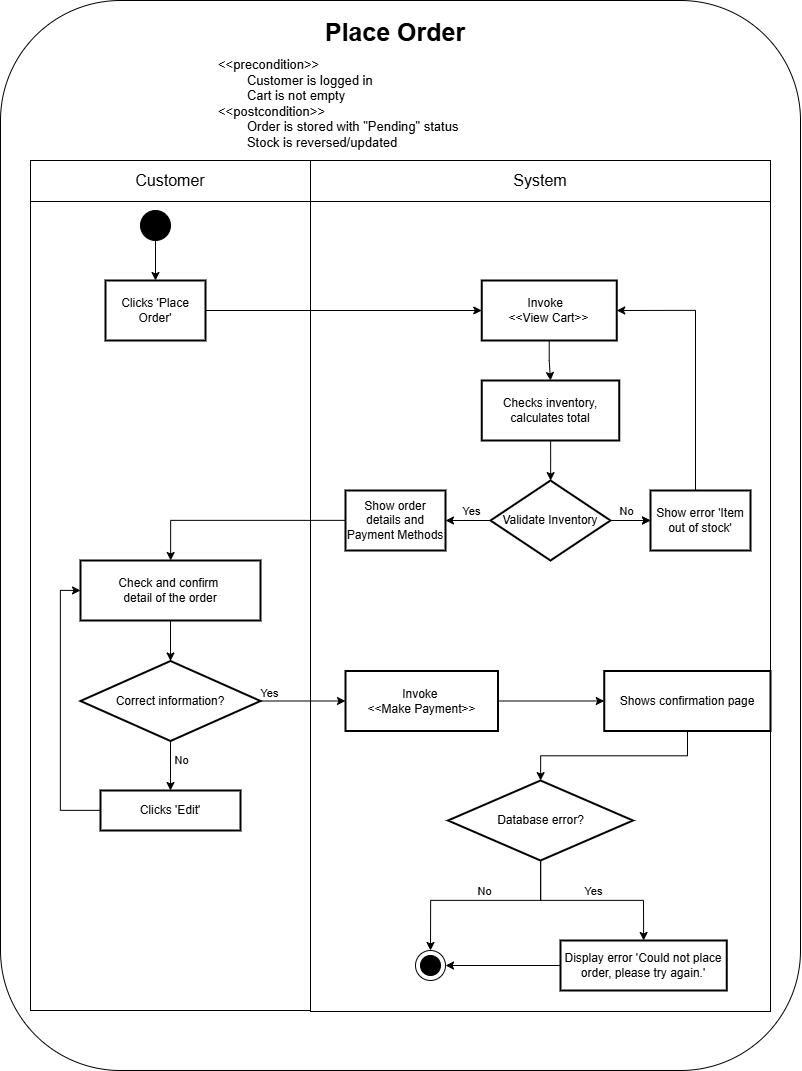

The diagram above was exported from draw.io. Its source (the exported page's mxGraphModel, read from the mxfile embedded in the PNG):
<mxGraphModel dx="2231" dy="1351" grid="1" gridSize="10" guides="1" tooltips="1" connect="1" arrows="1" fold="1" page="1" pageScale="1" pageWidth="850" pageHeight="1100" math="0" shadow="0">
  <root>
    <mxCell id="0" />
    <mxCell id="1" parent="0" />
    <mxCell id="Fm3u577bRLvWK5EXhEw_-215" value="" style="rounded=1;whiteSpace=wrap;html=1;" parent="1" vertex="1">
      <mxGeometry x="30" y="40" width="800" height="1070" as="geometry" />
    </mxCell>
    <mxCell id="Fm3u577bRLvWK5EXhEw_-216" value="Place Order" style="text;whiteSpace=wrap;fontSize=25;fontStyle=1;align=center;" parent="1" vertex="1">
      <mxGeometry x="315" y="50" width="220" height="50" as="geometry" />
    </mxCell>
    <mxCell id="Fm3u577bRLvWK5EXhEw_-217" value="&lt;&lt;precondition&gt;&gt;&#10;        Customer is logged in&#10;        Cart is not empty&#10;&lt;&lt;postcondition&gt;&gt;&#10;        Order is stored with &quot;Pending&quot; status&#10;        Stock is reversed/updated" style="text;whiteSpace=wrap;fontSize=13;align=left;" parent="1" vertex="1">
      <mxGeometry x="246.25" y="90" width="410" height="99" as="geometry" />
    </mxCell>
    <mxCell id="Fm3u577bRLvWK5EXhEw_-218" value="&lt;font style=&quot;font-size: 16px;&quot;&gt;Customer&lt;/font&gt;" style="rounded=0;whiteSpace=wrap;html=1;" parent="1" vertex="1">
      <mxGeometry x="60" y="200" width="280" height="41" as="geometry" />
    </mxCell>
    <mxCell id="Fm3u577bRLvWK5EXhEw_-219" value="&lt;font style=&quot;font-size: 16px;&quot;&gt;System&lt;/font&gt;" style="rounded=0;whiteSpace=wrap;html=1;" parent="1" vertex="1">
      <mxGeometry x="340" y="200" width="460" height="41" as="geometry" />
    </mxCell>
    <mxCell id="Fm3u577bRLvWK5EXhEw_-220" value="" style="whiteSpace=wrap;strokeWidth=1;" parent="1" vertex="1">
      <mxGeometry x="60" y="241" width="280" height="809" as="geometry" />
    </mxCell>
    <mxCell id="Fm3u577bRLvWK5EXhEw_-221" value="" style="whiteSpace=wrap;strokeWidth=1;" parent="1" vertex="1">
      <mxGeometry x="340" y="241" width="460" height="810" as="geometry" />
    </mxCell>
    <mxCell id="Fm3u577bRLvWK5EXhEw_-222" value="" style="ellipse;whiteSpace=wrap;html=1;fillColor=#000000;" parent="1" vertex="1">
      <mxGeometry x="170" y="250" width="30" height="30" as="geometry" />
    </mxCell>
    <mxCell id="Fm3u577bRLvWK5EXhEw_-223" style="edgeStyle=orthogonalEdgeStyle;rounded=0;orthogonalLoop=1;jettySize=auto;html=1;entryX=0.5;entryY=0;entryDx=0;entryDy=0;" parent="1" source="Fm3u577bRLvWK5EXhEw_-222" target="Fm3u577bRLvWK5EXhEw_-226" edge="1">
      <mxGeometry relative="1" as="geometry">
        <Array as="points" />
      </mxGeometry>
    </mxCell>
    <mxCell id="Fm3u577bRLvWK5EXhEw_-265" style="edgeStyle=orthogonalEdgeStyle;rounded=0;orthogonalLoop=1;jettySize=auto;html=1;entryX=0.5;entryY=0;entryDx=0;entryDy=0;" parent="1" source="Fm3u577bRLvWK5EXhEw_-224" target="Fm3u577bRLvWK5EXhEw_-228" edge="1">
      <mxGeometry relative="1" as="geometry" />
    </mxCell>
    <mxCell id="Fm3u577bRLvWK5EXhEw_-224" value="Invoke  &#10;&lt;&lt;View Cart&gt;&gt;" style="whiteSpace=wrap;strokeWidth=2;" parent="1" vertex="1">
      <mxGeometry x="511.25" y="320" width="135" height="60" as="geometry" />
    </mxCell>
    <mxCell id="Fm3u577bRLvWK5EXhEw_-226" value="Clicks 'Place Order'" style="whiteSpace=wrap;strokeWidth=2;" parent="1" vertex="1">
      <mxGeometry x="135" y="320" width="100" height="60" as="geometry" />
    </mxCell>
    <mxCell id="Fm3u577bRLvWK5EXhEw_-227" style="edgeStyle=orthogonalEdgeStyle;rounded=0;orthogonalLoop=1;jettySize=auto;html=1;entryX=0;entryY=0.5;entryDx=0;entryDy=0;" parent="1" source="Fm3u577bRLvWK5EXhEw_-226" target="Fm3u577bRLvWK5EXhEw_-224" edge="1">
      <mxGeometry relative="1" as="geometry">
        <mxPoint x="390" y="350" as="targetPoint" />
      </mxGeometry>
    </mxCell>
    <mxCell id="Fm3u577bRLvWK5EXhEw_-228" value="Checks inventory, calculates total" style="whiteSpace=wrap;strokeWidth=2;" parent="1" vertex="1">
      <mxGeometry x="511.25" y="420" width="137.5" height="60" as="geometry" />
    </mxCell>
    <mxCell id="Fm3u577bRLvWK5EXhEw_-229" style="edgeStyle=orthogonalEdgeStyle;rounded=0;orthogonalLoop=1;jettySize=auto;html=1;" parent="1" source="Fm3u577bRLvWK5EXhEw_-228" target="Fm3u577bRLvWK5EXhEw_-230" edge="1">
      <mxGeometry relative="1" as="geometry" />
    </mxCell>
    <mxCell id="_CLTGmrsKbXDvPBCta3s-1" value="" style="edgeStyle=orthogonalEdgeStyle;rounded=0;orthogonalLoop=1;jettySize=auto;html=1;" edge="1" parent="1" source="Fm3u577bRLvWK5EXhEw_-230" target="Fm3u577bRLvWK5EXhEw_-235">
      <mxGeometry relative="1" as="geometry" />
    </mxCell>
    <mxCell id="Fm3u577bRLvWK5EXhEw_-230" value="Validate Inventory" style="rhombus;strokeWidth=2;whiteSpace=wrap;" parent="1" vertex="1">
      <mxGeometry x="520" y="520" width="120" height="80" as="geometry" />
    </mxCell>
    <mxCell id="Fm3u577bRLvWK5EXhEw_-231" style="edgeStyle=orthogonalEdgeStyle;rounded=0;orthogonalLoop=1;jettySize=auto;html=1;" parent="1" source="Fm3u577bRLvWK5EXhEw_-230" target="Fm3u577bRLvWK5EXhEw_-237" edge="1">
      <mxGeometry relative="1" as="geometry" />
    </mxCell>
    <mxCell id="Fm3u577bRLvWK5EXhEw_-232" value="Yes" style="edgeLabel;html=1;align=center;verticalAlign=middle;resizable=0;points=[];" parent="Fm3u577bRLvWK5EXhEw_-231" connectable="0" vertex="1">
      <mxGeometry x="-0.2" y="1" relative="1" as="geometry">
        <mxPoint x="-3" y="-11" as="offset" />
      </mxGeometry>
    </mxCell>
    <mxCell id="Fm3u577bRLvWK5EXhEw_-233" style="edgeStyle=orthogonalEdgeStyle;rounded=0;orthogonalLoop=1;jettySize=auto;html=1;" parent="1" source="Fm3u577bRLvWK5EXhEw_-230" target="Fm3u577bRLvWK5EXhEw_-235" edge="1">
      <mxGeometry relative="1" as="geometry" />
    </mxCell>
    <mxCell id="Fm3u577bRLvWK5EXhEw_-234" value="No" style="edgeLabel;html=1;align=center;verticalAlign=middle;resizable=0;points=[];" parent="Fm3u577bRLvWK5EXhEw_-233" connectable="0" vertex="1">
      <mxGeometry x="0.2111" y="-1" relative="1" as="geometry">
        <mxPoint x="-8" y="-11" as="offset" />
      </mxGeometry>
    </mxCell>
    <mxCell id="Fm3u577bRLvWK5EXhEw_-235" value="Show error 'Item out of stock'" style="whiteSpace=wrap;strokeWidth=2;" parent="1" vertex="1">
      <mxGeometry x="680" y="530" width="100" height="60" as="geometry" />
    </mxCell>
    <mxCell id="Fm3u577bRLvWK5EXhEw_-236" style="edgeStyle=orthogonalEdgeStyle;rounded=0;orthogonalLoop=1;jettySize=auto;html=1;exitX=0.5;exitY=0;exitDx=0;exitDy=0;entryX=1;entryY=0.5;entryDx=0;entryDy=0;" parent="1" source="Fm3u577bRLvWK5EXhEw_-235" target="Fm3u577bRLvWK5EXhEw_-224" edge="1">
      <mxGeometry relative="1" as="geometry">
        <Array as="points">
          <mxPoint x="725" y="350" />
        </Array>
        <mxPoint x="587.5" y="690" as="sourcePoint" />
        <mxPoint x="570" y="360" as="targetPoint" />
      </mxGeometry>
    </mxCell>
    <mxCell id="Fm3u577bRLvWK5EXhEw_-237" value="Show order details and Payment Methods" style="whiteSpace=wrap;strokeWidth=2;" parent="1" vertex="1">
      <mxGeometry x="375" y="530" width="100" height="60" as="geometry" />
    </mxCell>
    <mxCell id="Fm3u577bRLvWK5EXhEw_-238" style="edgeStyle=orthogonalEdgeStyle;rounded=0;orthogonalLoop=1;jettySize=auto;html=1;" parent="1" source="Fm3u577bRLvWK5EXhEw_-237" target="Fm3u577bRLvWK5EXhEw_-239" edge="1">
      <mxGeometry relative="1" as="geometry" />
    </mxCell>
    <mxCell id="Fm3u577bRLvWK5EXhEw_-239" value="Check and confirm &#10;detail of the order" style="whiteSpace=wrap;strokeWidth=2;" parent="1" vertex="1">
      <mxGeometry x="110" y="600" width="180" height="60" as="geometry" />
    </mxCell>
    <mxCell id="Fm3u577bRLvWK5EXhEw_-240" style="edgeStyle=orthogonalEdgeStyle;rounded=0;orthogonalLoop=1;jettySize=auto;html=1;" parent="1" source="Fm3u577bRLvWK5EXhEw_-239" target="Fm3u577bRLvWK5EXhEw_-241" edge="1">
      <mxGeometry relative="1" as="geometry">
        <Array as="points">
          <mxPoint x="200" y="720" />
          <mxPoint x="200" y="720" />
        </Array>
      </mxGeometry>
    </mxCell>
    <mxCell id="Fm3u577bRLvWK5EXhEw_-241" value="Correct information?" style="rhombus;strokeWidth=2;whiteSpace=wrap;" parent="1" vertex="1">
      <mxGeometry x="110" y="700.5" width="180" height="80" as="geometry" />
    </mxCell>
    <mxCell id="Fm3u577bRLvWK5EXhEw_-242" style="edgeStyle=orthogonalEdgeStyle;rounded=0;orthogonalLoop=1;jettySize=auto;html=1;" parent="1" source="Fm3u577bRLvWK5EXhEw_-241" target="Fm3u577bRLvWK5EXhEw_-248" edge="1">
      <mxGeometry relative="1" as="geometry" />
    </mxCell>
    <mxCell id="Fm3u577bRLvWK5EXhEw_-243" value="Yes" style="edgeLabel;html=1;align=center;verticalAlign=middle;resizable=0;points=[];" parent="Fm3u577bRLvWK5EXhEw_-242" connectable="0" vertex="1">
      <mxGeometry x="-0.2" y="1" relative="1" as="geometry">
        <mxPoint x="-27" y="-8" as="offset" />
      </mxGeometry>
    </mxCell>
    <mxCell id="Fm3u577bRLvWK5EXhEw_-244" style="edgeStyle=orthogonalEdgeStyle;rounded=0;orthogonalLoop=1;jettySize=auto;html=1;" parent="1" source="Fm3u577bRLvWK5EXhEw_-241" target="Fm3u577bRLvWK5EXhEw_-246" edge="1">
      <mxGeometry relative="1" as="geometry" />
    </mxCell>
    <mxCell id="Fm3u577bRLvWK5EXhEw_-245" value="No" style="edgeLabel;html=1;align=center;verticalAlign=middle;resizable=0;points=[];" parent="Fm3u577bRLvWK5EXhEw_-244" connectable="0" vertex="1">
      <mxGeometry x="0.1778" relative="1" as="geometry">
        <mxPoint x="10" y="-10" as="offset" />
      </mxGeometry>
    </mxCell>
    <mxCell id="_CLTGmrsKbXDvPBCta3s-2" style="edgeStyle=orthogonalEdgeStyle;rounded=0;orthogonalLoop=1;jettySize=auto;html=1;entryX=0;entryY=0.5;entryDx=0;entryDy=0;" edge="1" parent="1" source="Fm3u577bRLvWK5EXhEw_-246" target="Fm3u577bRLvWK5EXhEw_-239">
      <mxGeometry relative="1" as="geometry">
        <Array as="points">
          <mxPoint x="90" y="850" />
          <mxPoint x="90" y="630" />
        </Array>
      </mxGeometry>
    </mxCell>
    <mxCell id="Fm3u577bRLvWK5EXhEw_-246" value="Clicks 'Edit'" style="whiteSpace=wrap;strokeWidth=2;" parent="1" vertex="1">
      <mxGeometry x="130" y="830" width="140" height="40" as="geometry" />
    </mxCell>
    <mxCell id="_CLTGmrsKbXDvPBCta3s-3" style="edgeStyle=orthogonalEdgeStyle;rounded=0;orthogonalLoop=1;jettySize=auto;html=1;entryX=0;entryY=0.5;entryDx=0;entryDy=0;" edge="1" parent="1" source="Fm3u577bRLvWK5EXhEw_-248" target="Fm3u577bRLvWK5EXhEw_-250">
      <mxGeometry relative="1" as="geometry" />
    </mxCell>
    <mxCell id="Fm3u577bRLvWK5EXhEw_-248" value="Invoke &#10;&lt;&lt;Make Payment&gt;&gt;" style="whiteSpace=wrap;strokeWidth=2;" parent="1" vertex="1">
      <mxGeometry x="375" y="710.5" width="152.5" height="60" as="geometry" />
    </mxCell>
    <mxCell id="Fm3u577bRLvWK5EXhEw_-250" value="Shows confirmation page" style="whiteSpace=wrap;strokeWidth=2;" parent="1" vertex="1">
      <mxGeometry x="633.75" y="710.5" width="166.25" height="60" as="geometry" />
    </mxCell>
    <mxCell id="Fm3u577bRLvWK5EXhEw_-251" style="edgeStyle=orthogonalEdgeStyle;rounded=0;orthogonalLoop=1;jettySize=auto;html=1;" parent="1" source="Fm3u577bRLvWK5EXhEw_-250" target="Fm3u577bRLvWK5EXhEw_-252" edge="1">
      <mxGeometry relative="1" as="geometry" />
    </mxCell>
    <mxCell id="_CLTGmrsKbXDvPBCta3s-7" style="edgeStyle=orthogonalEdgeStyle;rounded=0;orthogonalLoop=1;jettySize=auto;html=1;entryX=0.5;entryY=0;entryDx=0;entryDy=0;" edge="1" parent="1" source="Fm3u577bRLvWK5EXhEw_-252" target="Fm3u577bRLvWK5EXhEw_-263">
      <mxGeometry relative="1" as="geometry">
        <mxPoint x="479.9999999999998" y="980" as="targetPoint" />
        <Array as="points">
          <mxPoint x="570" y="940" />
          <mxPoint x="460" y="940" />
        </Array>
      </mxGeometry>
    </mxCell>
    <mxCell id="_CLTGmrsKbXDvPBCta3s-11" value="No" style="edgeLabel;html=1;align=center;verticalAlign=middle;resizable=0;points=[];" vertex="1" connectable="0" parent="_CLTGmrsKbXDvPBCta3s-7">
      <mxGeometry x="-0.0752" relative="1" as="geometry">
        <mxPoint x="-6" y="-10" as="offset" />
      </mxGeometry>
    </mxCell>
    <mxCell id="_CLTGmrsKbXDvPBCta3s-8" style="edgeStyle=orthogonalEdgeStyle;rounded=0;orthogonalLoop=1;jettySize=auto;html=1;entryX=0.5;entryY=0;entryDx=0;entryDy=0;" edge="1" parent="1" source="Fm3u577bRLvWK5EXhEw_-252" target="Fm3u577bRLvWK5EXhEw_-257">
      <mxGeometry relative="1" as="geometry" />
    </mxCell>
    <mxCell id="_CLTGmrsKbXDvPBCta3s-12" value="Yes" style="edgeLabel;html=1;align=center;verticalAlign=middle;resizable=0;points=[];" vertex="1" connectable="0" parent="_CLTGmrsKbXDvPBCta3s-8">
      <mxGeometry x="0.3026" y="2" relative="1" as="geometry">
        <mxPoint x="-29" y="-8" as="offset" />
      </mxGeometry>
    </mxCell>
    <mxCell id="Fm3u577bRLvWK5EXhEw_-252" value="Database error?" style="rhombus;strokeWidth=2;whiteSpace=wrap;" parent="1" vertex="1">
      <mxGeometry x="477.5" y="820" width="185" height="80" as="geometry" />
    </mxCell>
    <mxCell id="_CLTGmrsKbXDvPBCta3s-10" style="edgeStyle=orthogonalEdgeStyle;rounded=0;orthogonalLoop=1;jettySize=auto;html=1;exitX=0;exitY=0.5;exitDx=0;exitDy=0;entryX=1;entryY=0.5;entryDx=0;entryDy=0;" edge="1" parent="1" source="Fm3u577bRLvWK5EXhEw_-257" target="Fm3u577bRLvWK5EXhEw_-263">
      <mxGeometry relative="1" as="geometry" />
    </mxCell>
    <mxCell id="Fm3u577bRLvWK5EXhEw_-257" value="Display error 'Could not place order, please try again.'" style="whiteSpace=wrap;strokeWidth=2;fillColor=#FFFFFF;strokeColor=#000000;" parent="1" vertex="1">
      <mxGeometry x="590" y="980" width="166.25" height="50" as="geometry" />
    </mxCell>
    <mxCell id="Fm3u577bRLvWK5EXhEw_-262" value="" style="group" parent="1" connectable="0" vertex="1">
      <mxGeometry x="445" y="990" width="30" height="30" as="geometry" />
    </mxCell>
    <mxCell id="Fm3u577bRLvWK5EXhEw_-263" value="" style="ellipse;whiteSpace=wrap;html=1;fillColor=#FFFFFF;" parent="Fm3u577bRLvWK5EXhEw_-262" vertex="1">
      <mxGeometry width="30" height="30" as="geometry" />
    </mxCell>
    <mxCell id="Fm3u577bRLvWK5EXhEw_-264" value="" style="ellipse;whiteSpace=wrap;html=1;fillColor=#000000;" parent="Fm3u577bRLvWK5EXhEw_-262" vertex="1">
      <mxGeometry x="5" y="5" width="20" height="20" as="geometry" />
    </mxCell>
  </root>
</mxGraphModel>